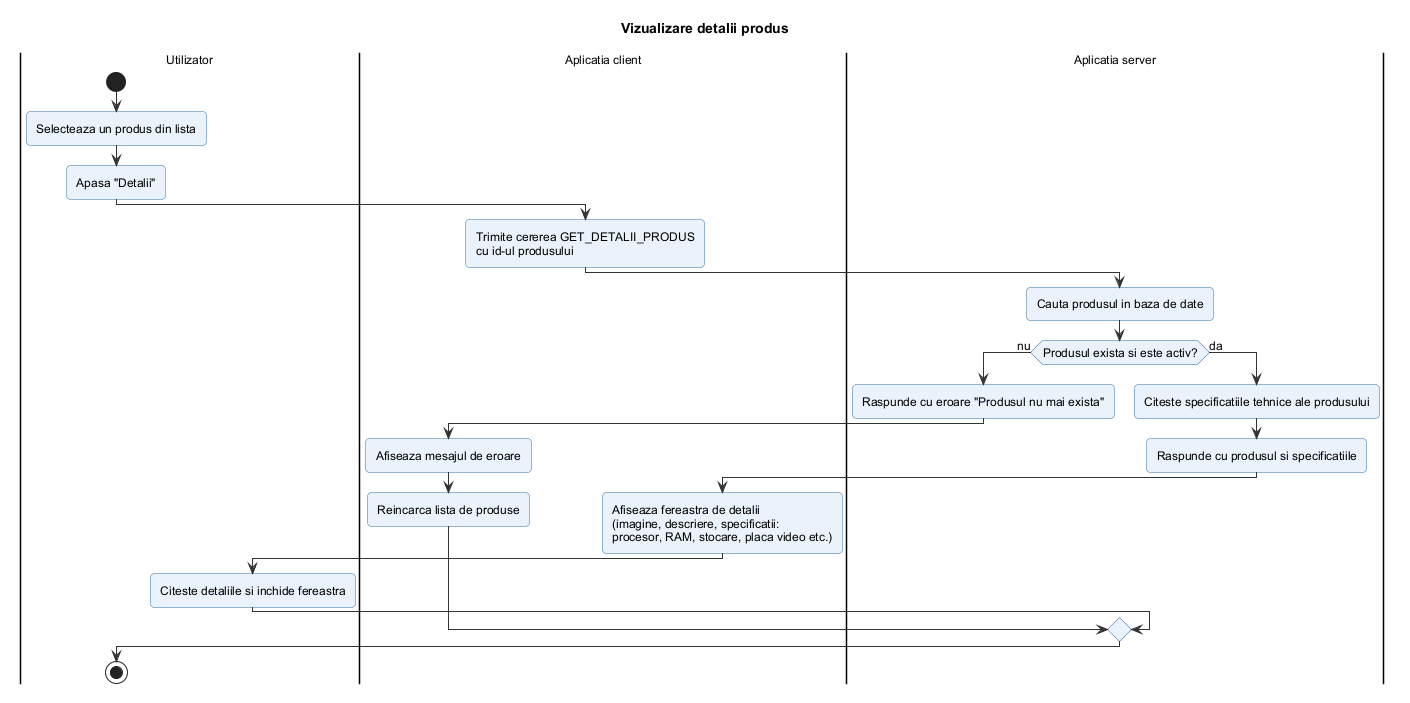

The diagram above was rendered by PlantUML. Its source (embedded in the PNG):
@startuml vizualizare_detalii_produs
!include ../_stil.iuml
title Vizualizare detalii produs

|Utilizator|
start
:Selecteaza un produs din lista;
:Apasa "Detalii";
|Aplicatia client|
:Trimite cererea GET_DETALII_PRODUS
cu id-ul produsului;
|Aplicatia server|
:Cauta produsul in baza de date;
if (Produsul exista si este activ?) then (nu)
  :Raspunde cu eroare "Produsul nu mai exista";
  |Aplicatia client|
  :Afiseaza mesajul de eroare;
  :Reincarca lista de produse;
else (da)
  |Aplicatia server|
  :Citeste specificatiile tehnice ale produsului;
  :Raspunde cu produsul si specificatiile;
  |Aplicatia client|
  :Afiseaza fereastra de detalii
  (imagine, descriere, specificatii:
  procesor, RAM, stocare, placa video etc.);
  |Utilizator|
  :Citeste detaliile si inchide fereastra;
endif
stop
@enduml